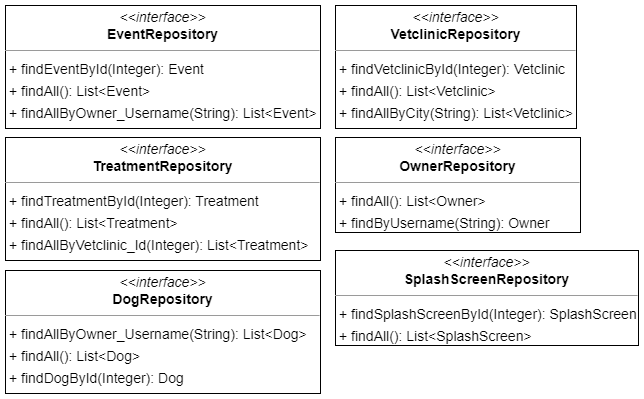

The diagram above was exported from draw.io. Its source (the exported page's mxGraphModel, read from the mxfile embedded in the PNG):
<mxGraphModel dx="1354" dy="829" grid="1" gridSize="10" guides="1" tooltips="1" connect="1" arrows="1" fold="1" page="0" pageScale="1" pageWidth="827" pageHeight="1169" background="none" math="0" shadow="0">
  <root>
    <mxCell id="0" />
    <mxCell id="1" parent="0" />
    <mxCell id="node3" value="&lt;p style=&quot;margin:0px;margin-top:4px;text-align:center;&quot;&gt;&lt;i&gt;&amp;lt;&amp;lt;interface&amp;gt;&amp;gt;&lt;/i&gt;&lt;br/&gt;&lt;b&gt;DogRepository&lt;/b&gt;&lt;/p&gt;&lt;hr size=&quot;1&quot;/&gt;&lt;p style=&quot;margin:0 0 0 4px;line-height:1.6;&quot;&gt;+ findAllByOwner_Username(String): List&amp;lt;Dog&amp;gt;&lt;br/&gt;+ findAll(): List&amp;lt;Dog&amp;gt;&lt;br/&gt;+ findDogById(Integer): Dog&lt;/p&gt;" style="verticalAlign=top;align=left;overflow=fill;fontSize=14;fontFamily=Helvetica;html=1;rounded=0;shadow=0;comic=0;labelBackgroundColor=none;strokeWidth=1;" parent="1" vertex="1">
      <mxGeometry x="-105" y="250" width="315" height="123" as="geometry" />
    </mxCell>
    <mxCell id="node0" value="&lt;p style=&quot;margin:0px;margin-top:4px;text-align:center;&quot;&gt;&lt;i&gt;&amp;lt;&amp;lt;interface&amp;gt;&amp;gt;&lt;/i&gt;&lt;br/&gt;&lt;b&gt;EventRepository&lt;/b&gt;&lt;/p&gt;&lt;hr size=&quot;1&quot;/&gt;&lt;p style=&quot;margin:0 0 0 4px;line-height:1.6;&quot;&gt;+ findEventById(Integer): Event&lt;br/&gt;+ findAll(): List&amp;lt;Event&amp;gt;&lt;br/&gt;+ findAllByOwner_Username(String): List&amp;lt;Event&amp;gt;&lt;/p&gt;" style="verticalAlign=top;align=left;overflow=fill;fontSize=14;fontFamily=Helvetica;html=1;rounded=0;shadow=0;comic=0;labelBackgroundColor=none;strokeWidth=1;" parent="1" vertex="1">
      <mxGeometry x="-105" y="-15" width="315" height="123" as="geometry" />
    </mxCell>
    <mxCell id="node2" value="&lt;p style=&quot;margin:0px;margin-top:4px;text-align:center;&quot;&gt;&lt;i&gt;&amp;lt;&amp;lt;interface&amp;gt;&amp;gt;&lt;/i&gt;&lt;br/&gt;&lt;b&gt;OwnerRepository&lt;/b&gt;&lt;/p&gt;&lt;hr size=&quot;1&quot;/&gt;&lt;p style=&quot;margin:0 0 0 4px;line-height:1.6;&quot;&gt;+ findAll(): List&amp;lt;Owner&amp;gt;&lt;br/&gt;+ findByUsername(String): Owner&lt;/p&gt;" style="verticalAlign=top;align=left;overflow=fill;fontSize=14;fontFamily=Helvetica;html=1;rounded=0;shadow=0;comic=0;labelBackgroundColor=none;strokeWidth=1;" parent="1" vertex="1">
      <mxGeometry x="225" y="117" width="245" height="95" as="geometry" />
    </mxCell>
    <mxCell id="node5" value="&lt;p style=&quot;margin:0px;margin-top:4px;text-align:center;&quot;&gt;&lt;i&gt;&amp;lt;&amp;lt;interface&amp;gt;&amp;gt;&lt;/i&gt;&lt;br/&gt;&lt;b&gt;SplashScreenRepository&lt;/b&gt;&lt;/p&gt;&lt;hr size=&quot;1&quot;/&gt;&lt;p style=&quot;margin:0 0 0 4px;line-height:1.6;&quot;&gt;+ findSplashScreenById(Integer): SplashScreen&lt;br/&gt;+ findAll(): List&amp;lt;SplashScreen&amp;gt;&lt;/p&gt;" style="verticalAlign=top;align=left;overflow=fill;fontSize=14;fontFamily=Helvetica;html=1;rounded=0;shadow=0;comic=0;labelBackgroundColor=none;strokeWidth=1;" parent="1" vertex="1">
      <mxGeometry x="225" y="230" width="303" height="95" as="geometry" />
    </mxCell>
    <mxCell id="node1" value="&lt;p style=&quot;margin:0px;margin-top:4px;text-align:center;&quot;&gt;&lt;i&gt;&amp;lt;&amp;lt;interface&amp;gt;&amp;gt;&lt;/i&gt;&lt;br/&gt;&lt;b&gt;TreatmentRepository&lt;/b&gt;&lt;/p&gt;&lt;hr size=&quot;1&quot;/&gt;&lt;p style=&quot;margin:0 0 0 4px;line-height:1.6;&quot;&gt;+ findTreatmentById(Integer): Treatment&lt;br/&gt;+ findAll(): List&amp;lt;Treatment&amp;gt;&lt;br/&gt;+ findAllByVetclinic_Id(Integer): List&amp;lt;Treatment&amp;gt;&lt;/p&gt;" style="verticalAlign=top;align=left;overflow=fill;fontSize=14;fontFamily=Helvetica;html=1;rounded=0;shadow=0;comic=0;labelBackgroundColor=none;strokeWidth=1;" parent="1" vertex="1">
      <mxGeometry x="-105" y="117" width="315" height="123" as="geometry" />
    </mxCell>
    <mxCell id="node4" value="&lt;p style=&quot;margin:0px;margin-top:4px;text-align:center;&quot;&gt;&lt;i&gt;&amp;lt;&amp;lt;interface&amp;gt;&amp;gt;&lt;/i&gt;&lt;br/&gt;&lt;b&gt;VetclinicRepository&lt;/b&gt;&lt;/p&gt;&lt;hr size=&quot;1&quot;/&gt;&lt;p style=&quot;margin:0 0 0 4px;line-height:1.6;&quot;&gt;+ findVetclinicById(Integer): Vetclinic&lt;br/&gt;+ findAll(): List&amp;lt;Vetclinic&amp;gt;&lt;br/&gt;+ findAllByCity(String): List&amp;lt;Vetclinic&amp;gt;&lt;/p&gt;" style="verticalAlign=top;align=left;overflow=fill;fontSize=14;fontFamily=Helvetica;html=1;rounded=0;shadow=0;comic=0;labelBackgroundColor=none;strokeWidth=1;" parent="1" vertex="1">
      <mxGeometry x="225" y="-15" width="241" height="123" as="geometry" />
    </mxCell>
  </root>
</mxGraphModel>